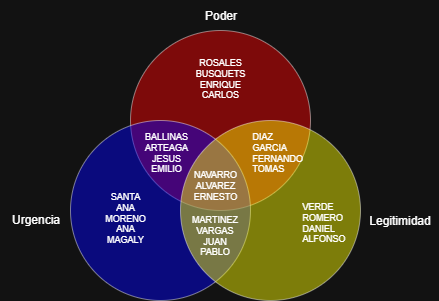

The diagram above was exported from draw.io. Its source (the exported page's mxGraphModel, read from the mxfile embedded in the PNG):
<mxGraphModel dx="815" dy="444" grid="1" gridSize="10" guides="1" tooltips="1" connect="1" arrows="1" fold="1" page="1" pageScale="1" pageWidth="827" pageHeight="1169" math="0" shadow="0">
  <root>
    <mxCell id="0" />
    <mxCell id="1" parent="0" />
    <mxCell id="jkRH2anzzs0FgJilI14A-1" value="" style="ellipse;whiteSpace=wrap;html=1;aspect=fixed;fillColor=light-dark(#FFFFFF,#FF0000);opacity=45;" parent="1" vertex="1">
      <mxGeometry x="260" y="330" width="180" height="180" as="geometry" />
    </mxCell>
    <mxCell id="jkRH2anzzs0FgJilI14A-2" value="" style="ellipse;whiteSpace=wrap;html=1;aspect=fixed;opacity=45;fillColor=light-dark(#FFFFFF,#0000FF);" parent="1" vertex="1">
      <mxGeometry x="200" y="420" width="180" height="180" as="geometry" />
    </mxCell>
    <mxCell id="jkRH2anzzs0FgJilI14A-3" value="" style="ellipse;whiteSpace=wrap;html=1;aspect=fixed;fillColor=light-dark(#FFFFFF,#FFFF00);opacity=45;" parent="1" vertex="1">
      <mxGeometry x="310" y="420" width="180" height="180" as="geometry" />
    </mxCell>
    <mxCell id="FUqn-N05oVEDbbn0ybjt-2" value="NAVARRO&#10;ALVAREZ&#10;ERNESTO" style="text;align=center;verticalAlign=middle;resizable=0;points=[];autosize=1;strokeColor=none;fillColor=none;fontColor=default;convertToSvg=0;fontSize=9;" vertex="1" parent="1">
      <mxGeometry x="310" y="460" width="70" height="50" as="geometry" />
    </mxCell>
    <mxCell id="FUqn-N05oVEDbbn0ybjt-6" value="Poder" style="text;html=1;align=center;verticalAlign=middle;resizable=0;points=[];autosize=1;strokeColor=none;fillColor=none;" vertex="1" parent="1">
      <mxGeometry x="320" y="300" width="60" height="30" as="geometry" />
    </mxCell>
    <mxCell id="FUqn-N05oVEDbbn0ybjt-7" value="Legitimidad" style="text;html=1;align=center;verticalAlign=middle;resizable=0;points=[];autosize=1;strokeColor=none;fillColor=none;" vertex="1" parent="1">
      <mxGeometry x="489" y="505" width="80" height="30" as="geometry" />
    </mxCell>
    <mxCell id="FUqn-N05oVEDbbn0ybjt-8" value="Urgencia" style="text;html=1;align=center;verticalAlign=middle;resizable=0;points=[];autosize=1;strokeColor=none;fillColor=none;rotation=0;" vertex="1" parent="1">
      <mxGeometry x="130" y="504" width="70" height="30" as="geometry" />
    </mxCell>
    <mxCell id="FUqn-N05oVEDbbn0ybjt-9" value="ROSALES&#10;BUSQUETS&#10;ENRIQUE&#10;CARLOS" style="text;whiteSpace=wrap;fontColor=default;fontSize=9;align=center;" vertex="1" parent="1">
      <mxGeometry x="320" y="350" width="60" height="50" as="geometry" />
    </mxCell>
    <mxCell id="FUqn-N05oVEDbbn0ybjt-10" value="BALLINAS&#10;ARTEAGA&#10;JESUS&#10;EMILIO&#10;" style="text;whiteSpace=wrap;fontSize=9;align=center;" vertex="1" parent="1">
      <mxGeometry x="271" y="424" width="50" height="50" as="geometry" />
    </mxCell>
    <mxCell id="FUqn-N05oVEDbbn0ybjt-11" value="DIAZ&#10;GARCIA&#10;FERNANDO&#10;TOMAS&#10;" style="text;whiteSpace=wrap;fontSize=9;" vertex="1" parent="1">
      <mxGeometry x="380" y="424" width="60" height="50" as="geometry" />
    </mxCell>
    <mxCell id="FUqn-N05oVEDbbn0ybjt-12" value="VERDE&#10;ROMERO&#10;DANIEL&#10;ALFONSO&#10;" style="text;whiteSpace=wrap;fontSize=9;" vertex="1" parent="1">
      <mxGeometry x="430" y="494" width="50" height="50" as="geometry" />
    </mxCell>
    <mxCell id="FUqn-N05oVEDbbn0ybjt-13" value="SANTA&#10;ANA&#10;MORENO&#10;ANA&#10;MAGALY&#10;" style="text;whiteSpace=wrap;fontSize=9;align=center;" vertex="1" parent="1">
      <mxGeometry x="230" y="484" width="50" height="60" as="geometry" />
    </mxCell>
    <mxCell id="FUqn-N05oVEDbbn0ybjt-14" value="MARTINEZ&#10;VARGAS&#10;JUAN&#10;PABLO" style="text;whiteSpace=wrap;fontSize=9;align=center;" vertex="1" parent="1">
      <mxGeometry x="320" y="507" width="49" height="55" as="geometry" />
    </mxCell>
  </root>
</mxGraphModel>